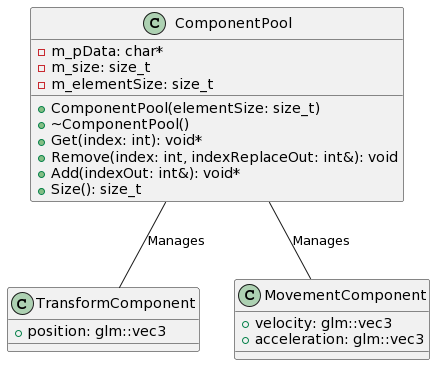

The diagram above was rendered by PlantUML. Its source (embedded in the PNG):
@startuml
class ComponentPool {
    + ComponentPool(elementSize: size_t)
    + ~ComponentPool()
    + Get(index: int): void*
    + Remove(index: int, indexReplaceOut: int&): void
    + Add(indexOut: int&): void*
    + Size(): size_t
    - m_pData: char*
    - m_size: size_t
    - m_elementSize: size_t
}

class TransformComponent {
    + position: glm::vec3
}

class MovementComponent {
    + velocity: glm::vec3
    + acceleration: glm::vec3
}

ComponentPool -- TransformComponent: "Manages"
ComponentPool -- MovementComponent: "Manages"
@enduml